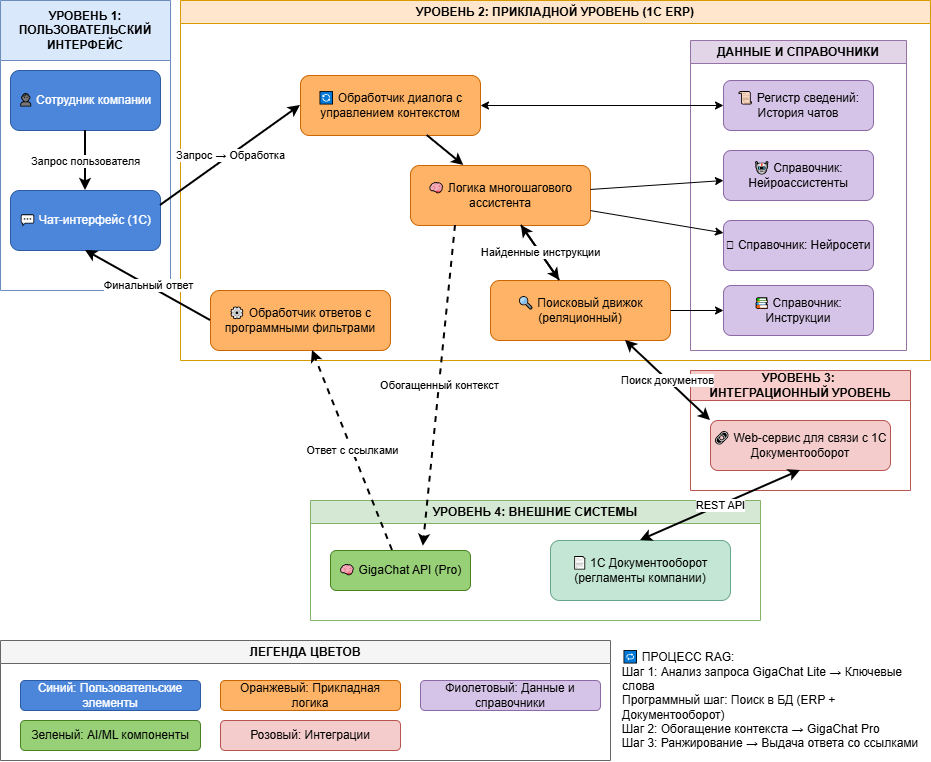

The diagram above was exported from draw.io. Its source (the exported page's mxGraphModel, read from the mxfile embedded in the PNG):
<mxGraphModel dx="1393" dy="824" grid="1" gridSize="10" guides="1" tooltips="1" connect="1" arrows="1" fold="1" page="1" pageScale="1" pageWidth="1169" pageHeight="827" math="0" shadow="0">
  <root>
    <mxCell id="0" />
    <mxCell id="1" parent="0" />
    <mxCell id="v-a6bxfLwWJ7BKI1NOrQ-4" value="УРОВЕНЬ 1: ПОЛЬЗОВАТЕЛЬСКИЙ ИНТЕРФЕЙС" style="swimlane;whiteSpace=wrap;html=1;fillColor=#dae8fc;strokeColor=#6c8ebf;startSize=60;" vertex="1" parent="1">
      <mxGeometry x="40" y="40" width="170" height="290" as="geometry" />
    </mxCell>
    <mxCell id="v-a6bxfLwWJ7BKI1NOrQ-5" value="👤 Сотрудник компании" style="rounded=1;whiteSpace=wrap;html=1;fillColor=#4b86db;strokeColor=#2d5ba3;fontColor=white;" vertex="1" parent="v-a6bxfLwWJ7BKI1NOrQ-4">
      <mxGeometry x="10" y="70" width="150" height="60" as="geometry" />
    </mxCell>
    <mxCell id="v-a6bxfLwWJ7BKI1NOrQ-6" value="💬 Чат-интерфейс (1С)" style="rounded=1;whiteSpace=wrap;html=1;fillColor=#4b86db;strokeColor=#2d5ba3;fontColor=white;" vertex="1" parent="v-a6bxfLwWJ7BKI1NOrQ-4">
      <mxGeometry x="10" y="190" width="150" height="60" as="geometry" />
    </mxCell>
    <mxCell id="v-a6bxfLwWJ7BKI1NOrQ-7" value="Запрос пользователя" style="endArrow=classic;html=1;rounded=0;entryX=0.5;entryY=0;exitX=0.5;exitY=1;strokeWidth=2;exitDx=0;exitDy=0;entryDx=0;entryDy=0;" edge="1" parent="v-a6bxfLwWJ7BKI1NOrQ-4" source="v-a6bxfLwWJ7BKI1NOrQ-5" target="v-a6bxfLwWJ7BKI1NOrQ-6">
      <mxGeometry width="50" height="50" relative="1" as="geometry">
        <mxPoint x="230" y="100" as="sourcePoint" />
        <mxPoint x="280" y="50" as="targetPoint" />
      </mxGeometry>
    </mxCell>
    <mxCell id="v-a6bxfLwWJ7BKI1NOrQ-8" value="УРОВЕНЬ 2: ПРИКЛАДНОЙ УРОВЕНЬ (1С ERP)" style="swimlane;whiteSpace=wrap;html=1;fillColor=#ffe6cc;strokeColor=#d79b00;" vertex="1" parent="1">
      <mxGeometry x="220" y="40" width="750" height="360" as="geometry" />
    </mxCell>
    <mxCell id="v-a6bxfLwWJ7BKI1NOrQ-13" value="ДАННЫЕ И СПРАВОЧНИКИ" style="swimlane;whiteSpace=wrap;html=1;fillColor=#e1d5e7;strokeColor=#9673a6;" vertex="1" parent="v-a6bxfLwWJ7BKI1NOrQ-8">
      <mxGeometry x="510" y="40" width="216" height="310" as="geometry" />
    </mxCell>
    <mxCell id="v-a6bxfLwWJ7BKI1NOrQ-14" value="📚 Справочник: Инструкции" style="rounded=1;whiteSpace=wrap;html=1;fillColor=#d5c4e7;strokeColor=#8c6aa6;" vertex="1" parent="v-a6bxfLwWJ7BKI1NOrQ-13">
      <mxGeometry x="33" y="245" width="150" height="50" as="geometry" />
    </mxCell>
    <mxCell id="v-a6bxfLwWJ7BKI1NOrQ-17" value="📜 Регистр сведений: История чатов" style="rounded=1;whiteSpace=wrap;html=1;fillColor=#d5c4e7;strokeColor=#8c6aa6;" vertex="1" parent="v-a6bxfLwWJ7BKI1NOrQ-13">
      <mxGeometry x="33" y="40" width="150" height="50" as="geometry" />
    </mxCell>
    <mxCell id="v-a6bxfLwWJ7BKI1NOrQ-15" value="🤖 Справочник: Нейроассистенты" style="rounded=1;whiteSpace=wrap;html=1;fillColor=#d5c4e7;strokeColor=#8c6aa6;" vertex="1" parent="v-a6bxfLwWJ7BKI1NOrQ-13">
      <mxGeometry x="33" y="110" width="150" height="50" as="geometry" />
    </mxCell>
    <mxCell id="v-a6bxfLwWJ7BKI1NOrQ-16" value="🛜 Справочник: Нейросети" style="rounded=1;whiteSpace=wrap;html=1;fillColor=#d5c4e7;strokeColor=#8c6aa6;" vertex="1" parent="v-a6bxfLwWJ7BKI1NOrQ-13">
      <mxGeometry x="33" y="180" width="150" height="50" as="geometry" />
    </mxCell>
    <mxCell id="v-a6bxfLwWJ7BKI1NOrQ-9" value="🔄 Обработчик диалога с управлением контекстом" style="rounded=1;whiteSpace=wrap;html=1;fillColor=#ffb366;strokeColor=#cc6600;" vertex="1" parent="v-a6bxfLwWJ7BKI1NOrQ-8">
      <mxGeometry x="120" y="75" width="180" height="60" as="geometry" />
    </mxCell>
    <mxCell id="v-a6bxfLwWJ7BKI1NOrQ-10" value="🧠 Логика многошагового ассистента" style="rounded=1;whiteSpace=wrap;html=1;fillColor=#ffb366;strokeColor=#cc6600;" vertex="1" parent="v-a6bxfLwWJ7BKI1NOrQ-8">
      <mxGeometry x="230" y="165" width="180" height="60" as="geometry" />
    </mxCell>
    <mxCell id="v-a6bxfLwWJ7BKI1NOrQ-11" value="🔍 Поисковый движок (реляционный)" style="rounded=1;whiteSpace=wrap;html=1;fillColor=#ffb366;strokeColor=#cc6600;" vertex="1" parent="v-a6bxfLwWJ7BKI1NOrQ-8">
      <mxGeometry x="310" y="280" width="180" height="60" as="geometry" />
    </mxCell>
    <mxCell id="v-a6bxfLwWJ7BKI1NOrQ-12" value="⚙ Обработчик ответов с программными фильтрами" style="rounded=1;whiteSpace=wrap;html=1;fillColor=#ffb366;strokeColor=#cc6600;" vertex="1" parent="v-a6bxfLwWJ7BKI1NOrQ-8">
      <mxGeometry x="30" y="290" width="180" height="60" as="geometry" />
    </mxCell>
    <mxCell id="v-a6bxfLwWJ7BKI1NOrQ-25" value="" style="endArrow=classic;html=1;rounded=0;strokeWidth=2;" edge="1" parent="v-a6bxfLwWJ7BKI1NOrQ-8" source="v-a6bxfLwWJ7BKI1NOrQ-9" target="v-a6bxfLwWJ7BKI1NOrQ-10">
      <mxGeometry width="50" height="50" relative="1" as="geometry">
        <mxPoint x="30" y="100" as="sourcePoint" />
        <mxPoint x="30" y="120" as="targetPoint" />
      </mxGeometry>
    </mxCell>
    <mxCell id="v-a6bxfLwWJ7BKI1NOrQ-36" value="" style="endArrow=classic;html=1;rounded=0;strokeWidth=1;" edge="1" parent="v-a6bxfLwWJ7BKI1NOrQ-8" source="v-a6bxfLwWJ7BKI1NOrQ-10" target="v-a6bxfLwWJ7BKI1NOrQ-15">
      <mxGeometry width="50" height="50" relative="1" as="geometry">
        <mxPoint x="120" y="150" as="sourcePoint" />
        <mxPoint x="270" y="150" as="targetPoint" />
      </mxGeometry>
    </mxCell>
    <mxCell id="v-a6bxfLwWJ7BKI1NOrQ-37" value="" style="endArrow=classic;html=1;rounded=0;strokeWidth=1;" edge="1" parent="v-a6bxfLwWJ7BKI1NOrQ-8" source="v-a6bxfLwWJ7BKI1NOrQ-10" target="v-a6bxfLwWJ7BKI1NOrQ-16">
      <mxGeometry width="50" height="50" relative="1" as="geometry">
        <mxPoint x="120" y="150" as="sourcePoint" />
        <mxPoint x="270" y="220" as="targetPoint" />
      </mxGeometry>
    </mxCell>
    <mxCell id="v-a6bxfLwWJ7BKI1NOrQ-26" value="Ключевые слова" style="endArrow=classic;html=1;rounded=0;strokeWidth=2;" edge="1" parent="v-a6bxfLwWJ7BKI1NOrQ-8" source="v-a6bxfLwWJ7BKI1NOrQ-10" target="v-a6bxfLwWJ7BKI1NOrQ-11">
      <mxGeometry width="50" height="50" relative="1" as="geometry">
        <mxPoint x="30" y="180" as="sourcePoint" />
        <mxPoint x="30" y="200" as="targetPoint" />
      </mxGeometry>
    </mxCell>
    <mxCell id="v-a6bxfLwWJ7BKI1NOrQ-38" value="" style="endArrow=classic;html=1;rounded=0;strokeWidth=1;" edge="1" parent="v-a6bxfLwWJ7BKI1NOrQ-8" source="v-a6bxfLwWJ7BKI1NOrQ-11" target="v-a6bxfLwWJ7BKI1NOrQ-14">
      <mxGeometry width="50" height="50" relative="1" as="geometry">
        <mxPoint x="120" y="230" as="sourcePoint" />
        <mxPoint x="270" y="80" as="targetPoint" />
      </mxGeometry>
    </mxCell>
    <mxCell id="v-a6bxfLwWJ7BKI1NOrQ-31" value="Найденные инструкции" style="endArrow=classic;html=1;rounded=0;strokeWidth=2;" edge="1" parent="v-a6bxfLwWJ7BKI1NOrQ-8" source="v-a6bxfLwWJ7BKI1NOrQ-11" target="v-a6bxfLwWJ7BKI1NOrQ-10">
      <mxGeometry width="50" height="50" relative="1" as="geometry">
        <mxPoint x="30" y="230" as="sourcePoint" />
        <mxPoint x="30" y="180" as="targetPoint" />
      </mxGeometry>
    </mxCell>
    <mxCell id="v-a6bxfLwWJ7BKI1NOrQ-35" value="" style="endArrow=classic;html=1;rounded=0;strokeWidth=1;startArrow=classic;startFill=1;" edge="1" parent="v-a6bxfLwWJ7BKI1NOrQ-8" source="v-a6bxfLwWJ7BKI1NOrQ-9" target="v-a6bxfLwWJ7BKI1NOrQ-17">
      <mxGeometry width="50" height="50" relative="1" as="geometry">
        <mxPoint x="120" y="70" as="sourcePoint" />
        <mxPoint x="270" y="290" as="targetPoint" />
      </mxGeometry>
    </mxCell>
    <mxCell id="v-a6bxfLwWJ7BKI1NOrQ-18" value="УРОВЕНЬ 3:&amp;nbsp;&lt;div&gt;ИНТЕГРАЦИОННЫЙ УРОВЕНЬ&lt;/div&gt;" style="swimlane;whiteSpace=wrap;html=1;fillColor=#f8cecc;strokeColor=#b85450;startSize=30;" vertex="1" parent="1">
      <mxGeometry x="730" y="410" width="220" height="120" as="geometry" />
    </mxCell>
    <mxCell id="v-a6bxfLwWJ7BKI1NOrQ-19" value="🔗 Web-сервис для связи с 1С Документооборот" style="rounded=1;whiteSpace=wrap;html=1;fillColor=#f4cccc;strokeColor=#b85450;" vertex="1" parent="v-a6bxfLwWJ7BKI1NOrQ-18">
      <mxGeometry x="20" y="50" width="180" height="50" as="geometry" />
    </mxCell>
    <mxCell id="v-a6bxfLwWJ7BKI1NOrQ-20" value="УРОВЕНЬ 4: ВНЕШНИЕ СИСТЕМЫ" style="swimlane;whiteSpace=wrap;html=1;fillColor=#d5e8d4;strokeColor=#82b366;" vertex="1" parent="1">
      <mxGeometry x="350" y="540" width="450" height="120" as="geometry" />
    </mxCell>
    <mxCell id="v-a6bxfLwWJ7BKI1NOrQ-23" value="🧠 GigaChat API (Pro)" style="rounded=1;whiteSpace=wrap;html=1;fillColor=#97d077;strokeColor=#478421;" vertex="1" parent="v-a6bxfLwWJ7BKI1NOrQ-20">
      <mxGeometry x="20" y="50" width="140" height="40" as="geometry" />
    </mxCell>
    <mxCell id="v-a6bxfLwWJ7BKI1NOrQ-21" value="📄 1С Документооборот (регламенты компании)" style="rounded=1;whiteSpace=wrap;html=1;fillColor=#c4e7d5;strokeColor=#6aa68c;" vertex="1" parent="v-a6bxfLwWJ7BKI1NOrQ-20">
      <mxGeometry x="240" y="40" width="180" height="60" as="geometry" />
    </mxCell>
    <mxCell id="v-a6bxfLwWJ7BKI1NOrQ-24" value="Запрос → Обработка" style="endArrow=classic;html=1;rounded=0;entryX=0;entryY=0.5;exitX=1;exitY=0.25;strokeWidth=2;exitDx=0;exitDy=0;entryDx=0;entryDy=0;" edge="1" parent="1" source="v-a6bxfLwWJ7BKI1NOrQ-6" target="v-a6bxfLwWJ7BKI1NOrQ-9">
      <mxGeometry width="50" height="50" relative="1" as="geometry">
        <mxPoint x="395" y="140" as="sourcePoint" />
        <mxPoint x="445" y="190" as="targetPoint" />
      </mxGeometry>
    </mxCell>
    <mxCell id="v-a6bxfLwWJ7BKI1NOrQ-27" value="Поиск документов" style="endArrow=classic;html=1;rounded=0;entryX=0;entryY=0;exitX=0.75;exitY=1;strokeWidth=2;entryDx=0;entryDy=0;exitDx=0;exitDy=0;startArrow=classic;startFill=1;" edge="1" parent="1" source="v-a6bxfLwWJ7BKI1NOrQ-11" target="v-a6bxfLwWJ7BKI1NOrQ-19">
      <mxGeometry width="50" height="50" relative="1" as="geometry">
        <mxPoint x="210" y="470" as="sourcePoint" />
        <mxPoint x="420" y="670" as="targetPoint" />
      </mxGeometry>
    </mxCell>
    <mxCell id="v-a6bxfLwWJ7BKI1NOrQ-32" value="Обогащенный контекст" style="endArrow=classic;html=1;rounded=0;strokeWidth=2;dashed=1;entryX=0.663;entryY=-0.108;entryDx=0;entryDy=0;entryPerimeter=0;exitX=0.25;exitY=1;exitDx=0;exitDy=0;" edge="1" parent="1" source="v-a6bxfLwWJ7BKI1NOrQ-10" target="v-a6bxfLwWJ7BKI1NOrQ-23">
      <mxGeometry width="50" height="50" relative="1" as="geometry">
        <mxPoint x="500" y="220" as="sourcePoint" />
        <mxPoint x="420" y="840" as="targetPoint" />
      </mxGeometry>
    </mxCell>
    <mxCell id="v-a6bxfLwWJ7BKI1NOrQ-33" value="Ответ с ссылками" style="endArrow=classic;html=1;rounded=0;strokeWidth=2;dashed=1;" edge="1" parent="1" source="v-a6bxfLwWJ7BKI1NOrQ-23" target="v-a6bxfLwWJ7BKI1NOrQ-12">
      <mxGeometry width="50" height="50" relative="1" as="geometry">
        <mxPoint x="420" y="860" as="sourcePoint" />
        <mxPoint x="300" y="520" as="targetPoint" />
      </mxGeometry>
    </mxCell>
    <mxCell id="v-a6bxfLwWJ7BKI1NOrQ-34" value="Финальный ответ" style="endArrow=classic;html=1;rounded=0;entryX=0.5;entryY=1;exitX=0;exitY=0.5;strokeWidth=2;exitDx=0;exitDy=0;" edge="1" parent="1" source="v-a6bxfLwWJ7BKI1NOrQ-12" target="v-a6bxfLwWJ7BKI1NOrQ-6">
      <mxGeometry width="50" height="50" relative="1" as="geometry">
        <mxPoint x="210" y="550" as="sourcePoint" />
        <mxPoint x="395" y="140" as="targetPoint" />
      </mxGeometry>
    </mxCell>
    <mxCell id="v-a6bxfLwWJ7BKI1NOrQ-39" value="ЛЕГЕНДА ЦВЕТОВ" style="swimlane;whiteSpace=wrap;html=1;fillColor=#f5f5f5;strokeColor=#666666;" vertex="1" parent="1">
      <mxGeometry x="40" y="680" width="610" height="120" as="geometry" />
    </mxCell>
    <mxCell id="v-a6bxfLwWJ7BKI1NOrQ-40" value="Синий: Пользовательские элементы" style="rounded=1;whiteSpace=wrap;html=1;fillColor=#4b86db;strokeColor=#2d5ba3;fontColor=white;" vertex="1" parent="v-a6bxfLwWJ7BKI1NOrQ-39">
      <mxGeometry x="20" y="40" width="180" height="30" as="geometry" />
    </mxCell>
    <mxCell id="v-a6bxfLwWJ7BKI1NOrQ-41" value="Оранжевый: Прикладная логика" style="rounded=1;whiteSpace=wrap;html=1;fillColor=#ffb366;strokeColor=#cc6600;" vertex="1" parent="v-a6bxfLwWJ7BKI1NOrQ-39">
      <mxGeometry x="220" y="40" width="180" height="30" as="geometry" />
    </mxCell>
    <mxCell id="v-a6bxfLwWJ7BKI1NOrQ-42" value="Фиолетовый: Данные и справочники" style="rounded=1;whiteSpace=wrap;html=1;fillColor=#d5c4e7;strokeColor=#8c6aa6;" vertex="1" parent="v-a6bxfLwWJ7BKI1NOrQ-39">
      <mxGeometry x="420" y="40" width="180" height="30" as="geometry" />
    </mxCell>
    <mxCell id="v-a6bxfLwWJ7BKI1NOrQ-43" value="Зеленый: AI/ML компоненты" style="rounded=1;whiteSpace=wrap;html=1;fillColor=#97d077;strokeColor=#478421;" vertex="1" parent="v-a6bxfLwWJ7BKI1NOrQ-39">
      <mxGeometry x="20" y="80" width="180" height="30" as="geometry" />
    </mxCell>
    <mxCell id="v-a6bxfLwWJ7BKI1NOrQ-44" value="Розовый: Интеграции" style="rounded=1;whiteSpace=wrap;html=1;fillColor=#f4cccc;strokeColor=#b85450;" vertex="1" parent="v-a6bxfLwWJ7BKI1NOrQ-39">
      <mxGeometry x="220" y="80" width="180" height="30" as="geometry" />
    </mxCell>
    <mxCell id="v-a6bxfLwWJ7BKI1NOrQ-45" value="🔁 ПРОЦЕСС RAG:&lt;br&gt;Шаг 1: Анализ запроса GigaChat Lite → Ключевые слова&lt;br&gt;Программный шаг: Поиск в БД (ERP + Документооборот)&lt;br&gt;Шаг 2: Обогащение контекста → GigaChat Pro&lt;br&gt;Шаг 3: Ранжирование → Выдача ответа со ссылками" style="text;html=1;strokeColor=none;fillColor=none;align=left;verticalAlign=middle;whiteSpace=wrap;rounded=0;fontSize=12;" vertex="1" parent="1">
      <mxGeometry x="660" y="680" width="300" height="120" as="geometry" />
    </mxCell>
    <mxCell id="v-a6bxfLwWJ7BKI1NOrQ-28" value="REST API" style="endArrow=classic;html=1;rounded=0;entryX=0.5;entryY=0;exitX=0.5;exitY=1;strokeWidth=2;startArrow=classic;startFill=1;" edge="1" parent="1" source="v-a6bxfLwWJ7BKI1NOrQ-19" target="v-a6bxfLwWJ7BKI1NOrQ-21">
      <mxGeometry width="50" height="50" relative="1" as="geometry">
        <mxPoint x="420" y="720" as="sourcePoint" />
        <mxPoint x="210" y="800" as="targetPoint" />
      </mxGeometry>
    </mxCell>
  </root>
</mxGraphModel>